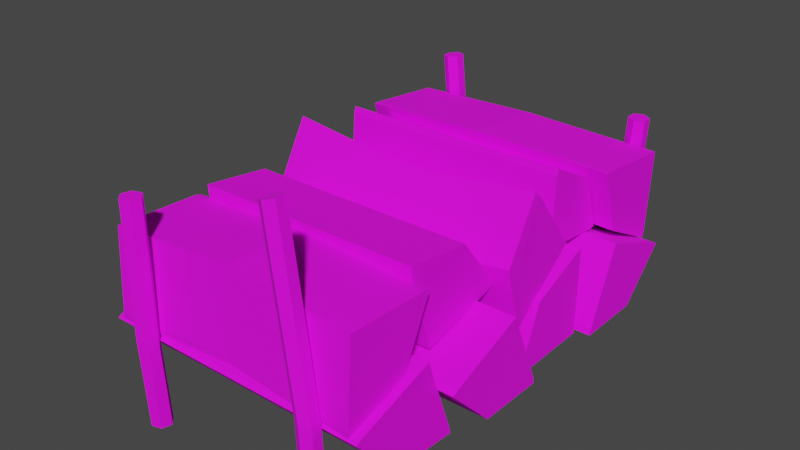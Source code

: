 # Source: ChopedWood.blend  (saved by Blender 3.1.7; exported with 4.5.12 LTS)
import bpy
from mathutils import Matrix  # noqa: F401  (used for matrix-valued properties, if any)

bpy.ops.wm.read_factory_settings(use_empty=True)
scene = bpy.context.scene
scene.name = 'Scene'

# ---- collections
col_collection = bpy.data.collections.new('Collection'); scene.collection.children.link(col_collection)

# ---- images (referenced by path relative to the original .blend; pixels are not part of the script)
import os
ASSET_DIR = os.environ.get("B2B_ASSET_DIR", "")  # directory of the original .blend (textures are referenced by path, not embedded)
HERE = os.path.dirname(os.path.abspath(__file__))  # packed textures are extracted next to this script under _unpacked/

def load_image(name, relpath, width, height, colorspace="sRGB"):
    """Load a texture the original file referenced (path relative to the .blend, or extracted next to this script)."""
    p = next((c for c in (os.path.join(HERE, relpath), os.path.join(ASSET_DIR, relpath)) if relpath and os.path.exists(c)), "")
    if p:
        img = bpy.data.images.load(p, check_existing=True)
        img.name = name
    else:  # same state as the original file: an image datablock whose file is absent (Cycles renders it pink)
        img = bpy.data.images.new(name, width, height)
        img.source = "FILE"
        img.filepath = "//" + (relpath or name)
    img.colorspace_settings.name = colorspace
    return img
img_t_pallet_png = load_image('T_Pallet.png', 'T_Pallet.png', 1024, 1024, 'sRGB')

# ---- materials (node trees are filled in below, after node groups)
mat_material = bpy.data.materials.new('Material')
mat_material.alpha_threshold = 0.0
mat_material.use_transparent_shadow = False
mat_material.line_color = (0.0, 0.0, 0.0, 1.0)

# ---- material node trees
mat_material.use_nodes = True; mat_material.node_tree.nodes.clear()
_N = mat_material.node_tree.nodes; _L = mat_material.node_tree.links
n0 = _N.new('ShaderNodeOutputMaterial'); n0.name = 'Material Output'; n0.location = (300, 300)
n1 = _N.new('ShaderNodeBsdfPrincipled'); n1.name = 'Principled BSDF'; n1.location = (10, 300)
n1.distribution = 'GGX'
n1.subsurface_method = 'RANDOM_WALK_SKIN'
n1.inputs[2].default_value = 0.903
n1.inputs[3].default_value = 1.45
n1.inputs[13].default_value = 0.2818
n1.inputs[27].default_value = (0.0, 0.0, 0.0, 1.0)
n1.inputs[28].default_value = 1.0
n2 = _N.new('ShaderNodeTexCoord'); n2.name = 'Texture Coordinate'; n2.location = (-545, 114)
n3 = _N.new('ShaderNodeTexImage'); n3.name = 'Image Texture'; n3.location = (-336, 176)
n3.image = img_t_pallet_png
_L.new(n1.outputs[0], n0.inputs[0])
_L.new(n2.outputs[2], n3.inputs[0])
_L.new(n3.outputs[0], n1.inputs[0])
n0.is_active_output = True

# ---- world
world_world = bpy.data.worlds.new('World'); scene.world = world_world
world_world.use_nodes = True; world_world.node_tree.nodes.clear()
_N = world_world.node_tree.nodes; _L = world_world.node_tree.links
n0 = _N.new('ShaderNodeOutputWorld'); n0.name = 'World Output'; n0.location = (300, 300)
n1 = _N.new('ShaderNodeBackground'); n1.name = 'Background'; n1.location = (10, 300)
n1.inputs[0].default_value = (0.05088, 0.05088, 0.05088, 1.0)
_L.new(n1.outputs[0], n0.inputs[0])
n0.is_active_output = True
world_world.color = (0.05088, 0.05088, 0.05088)
world_world.use_sun_shadow = False
world_world.sun_shadow_jitter_overblur = 0.0

# ---- meshes
me_cylinder_013 = bpy.data.meshes.new('Cylinder.013')
me_cylinder_013.from_pydata([(-0.1292, -0.3306, -0.04454), (-0.1306, -0.3363, 0.08551), (-0.14, -0.3203, -0.04454), (-0.1414, -0.326, 0.08551), (-0.1365, -0.3057, -0.04454), (-0.1379, -0.3115, 0.08551), (-0.1222, -0.3015, -0.04454), (-0.1235, -0.3073, 0.08551), (-0.1113, -0.3119, -0.04454), (-0.1127, -0.3176, 0.08551), (-0.1148, -0.3264, -0.04454), (-0.1162, -0.3321, 0.08551), (-0.1414, -0.326, 0.2734), (-0.1306, -0.3363, 0.2734), (-0.1379, -0.3115, 0.2734), (-0.1235, -0.3073, 0.2734), (-0.1127, -0.3176, 0.2734), (-0.1162, -0.3321, 0.2734), (-0.1484, 0.3346, -0.0445), (-0.1423, 0.3405, 0.08538), (-0.1355, 0.3271, -0.0452), (-0.1294, 0.333, 0.08468), (-0.1355, 0.3122, -0.0452), (-0.1294, 0.3181, 0.08468), (-0.1484, 0.3047, -0.0445), (-0.1423, 0.3106, 0.08538), (-0.1614, 0.3122, -0.0438), (-0.1553, 0.3181, 0.08608), (-0.1614, 0.3271, -0.0438), (-0.1553, 0.333, 0.08608), (-0.1485, 0.333, 0.2694), (-0.1614, 0.3405, 0.2679), (-0.1485, 0.3181, 0.2694), (-0.1614, 0.3106, 0.2679), (-0.1742, 0.3181, 0.2665), (-0.1742, 0.333, 0.2665), (0.1499, 0.3346, -0.04451), (0.1552, 0.3405, 0.08541), (0.1629, 0.3271, -0.04512), (0.1681, 0.333, 0.08481), (0.1629, 0.3122, -0.04512), (0.1681, 0.3181, 0.08481), (0.1499, 0.3047, -0.04451), (0.1552, 0.3106, 0.08541), (0.137, 0.3122, -0.0439), (0.1423, 0.3181, 0.08602), (0.137, 0.3271, -0.0439), (0.1423, 0.333, 0.08602), (0.177, 0.333, 0.2448), (0.164, 0.3405, 0.2455), (0.177, 0.3181, 0.2448), (0.164, 0.3106, 0.2455), (0.1511, 0.3181, 0.2461), (0.1511, 0.333, 0.2461), (0.1371, -0.3278, -0.04454), (0.1383, -0.3337, 0.08551), (0.1241, -0.3204, -0.0444), (0.1253, -0.3262, 0.08564), (0.1241, -0.3054, -0.0444), (0.1253, -0.3113, 0.08564), (0.1371, -0.2979, -0.04454), (0.1383, -0.3038, 0.08551), (0.15, -0.3054, -0.04467), (0.1512, -0.3113, 0.08537), (0.15, -0.3204, -0.04467), (0.1512, -0.3262, 0.08537), (0.0899, -0.3262, 0.3392), (0.1023, -0.3337, 0.343), (0.0899, -0.3113, 0.3392), (0.1023, -0.3038, 0.343), (0.1147, -0.3113, 0.3468), (0.1147, -0.3262, 0.3468), (-0.1881, -0.1801, 0.2043), (0.1881, -0.1801, 0.2043), (-0.1882, -0.2203, 0.1186), (0.1882, -0.2203, 0.1186), (-0.1887, -0.3093, 0.08639), (0.1887, -0.3093, 0.08639), (-0.1882, -0.3022, 0.2084), (0.1882, -0.3022, 0.2084), (-0.00116, -0.1758, 0.2147), (-0.001162, -0.2105, 0.1245), (-0.001168, -0.3035, 0.09826), (-0.001162, -0.2979, 0.2203), (-0.001162, -0.1683, 0.2143), (-0.1882, -0.1727, 0.2024), (-0.1882, -0.2148, 0.1126), (0.1882, -0.2148, 0.1126), (0.1882, -0.1727, 0.2024), (-0.1882, -0.3082, 0.07884), (0.1882, -0.3082, 0.07884), (-0.001162, -0.3038, 0.09074), (-0.1661, -0.1765, 0.2104), (0.1661, -0.1765, 0.2104), (-0.1661, -0.08657, 0.1992), (0.1661, -0.08657, 0.1992), (-0.1661, -0.03091, 0.1276), (0.1661, -0.03091, 0.1276), (-0.1661, -0.1432, 0.09965), (0.1661, -0.1432, 0.09965), (-0.1661, -0.1776, 0.2247), (-0.1661, -0.07906, 0.2124), (0.1661, -0.07906, 0.2124), (0.1661, -0.1776, 0.2247), (-0.1661, -0.01811, 0.134), (0.1661, -0.01811, 0.134), (-0.224, -0.1648, 0.08048), (0.224, -0.1648, 0.08048), (-0.224, -0.005905, 0.01283), (0.224, -0.005905, 0.01283), (-0.224, -0.09936, 0.01375), (0.224, -0.09936, 0.01375), (-0.224, -0.05257, 0.1236), (0.224, -0.05257, 0.1236), (-0.224, -0.1729, 0.0752), (0.224, -0.1729, 0.0752), (0.224, -0.004115, 0.003341), (-0.224, -0.004115, 0.003341), (-0.224, -0.1034, 0.004317), (0.224, -0.1034, 0.004317), (0.2003, -0.3046, 0.08056), (-0.2003, -0.3046, 0.08056), (0.2003, -0.2413, 0.009381), (-0.2003, -0.2413, 0.009381), (0.2003, -0.1463, 0.003804), (-0.2003, -0.1463, 0.003804), (0.2003, -0.1879, 0.1197), (-0.2003, -0.1879, 0.1197), (-0.2003, -0.3104, 0.07717), (0.2003, -0.3104, 0.07717), (0.2003, -0.2444, 0.00299), (-0.2003, -0.2444, 0.00299), (0.2003, -0.1453, -0.002822), (-0.2003, -0.1453, -0.002822), (-0.2213, 0.2963, 0.08039), (0.2213, 0.2963, 0.08039), (-0.2213, 0.2306, 0.01371), (0.2213, 0.2306, 0.01371), (-0.2213, 0.137, 0.01304), (0.2213, 0.137, 0.01304), (-0.2213, 0.184, 0.124), (0.2213, 0.184, 0.124), (0.2213, 0.3042, 0.07526), (-0.2213, 0.3042, 0.07526), (-0.2213, 0.2345, 0.004568), (0.2213, 0.2345, 0.004568), (-0.2213, 0.1352, 0.003864), (0.2213, 0.1352, 0.003864), (-0.2003, 0.008183, 0.0005345), (0.2003, 0.008183, 0.0005345), (-0.2003, 0.0438, 0.08706), (0.2003, 0.0438, 0.08706), (-0.2003, 0.1302, 0.1231), (0.2003, 0.1302, 0.1231), (-0.2003, 0.1286, 0.002643), (0.2003, 0.1286, 0.002643), (-0.2003, -0.001106, 0.002361), (-0.2003, 0.03668, 0.09415), (0.2003, 0.03668, 0.09415), (0.2003, -0.001106, 0.002361), (-0.2003, 0.1283, 0.1323), (0.2003, 0.1283, 0.1323), (-0.1933, 0.03372, 0.2406), (0.1933, 0.03372, 0.2406), (-0.1913, 0.01411, 0.07364), (0.1913, 0.01411, 0.07364), (-0.1928, -0.01066, 0.1612), (0.1928, -0.01066, 0.1612), (-0.1928, 0.1035, 0.1478), (0.1928, 0.1035, 0.1478), (0.001447, 0.02141, 0.2221), (0.001418, 0.002338, 0.05904), (0.00144, -0.03555, 0.1461), (0.00144, 0.09326, 0.131), (0.00144, 0.01288, 0.2328), (0.1928, 0.02312, 0.2496), (0.00144, -0.008524, 0.05059), (-0.1928, 0.001717, 0.06739), (-0.1928, -0.02531, 0.1629), (0.1928, -0.02531, 0.1629), (0.1928, 0.001717, 0.06739), (-0.1928, 0.02312, 0.2496), (0.2, 0.1898, 0.2199), (-0.2, 0.1898, 0.2199), (0.2003, 0.2185, 0.1291), (-0.2003, 0.2185, 0.1291), (0.2007, 0.3031, 0.08521), (-0.2007, 0.3031, 0.08521), (0.2003, 0.3123, 0.208), (-0.2003, 0.3123, 0.208), (-0.003209, 0.1818, 0.2282), (-0.00322, 0.2052, 0.1341), (-0.003231, 0.2939, 0.09494), (-0.00322, 0.3045, 0.2176), (-0.00322, 0.1753, 0.2288), (0.2003, 0.1831, 0.2192), (0.2003, 0.2131, 0.1245), (-0.2003, 0.2131, 0.1245), (-0.2003, 0.1831, 0.2192), (0.2003, 0.3012, 0.07881), (-0.2003, 0.3012, 0.07881), (-0.00322, 0.2933, 0.08841), (0.1714, 0.1996, 0.1229), (-0.1714, 0.1996, 0.1229), (0.1714, 0.1758, 0.1982), (-0.1714, 0.1758, 0.1982), (0.1714, 0.1056, 0.2345), (-0.1714, 0.1057, 0.2345), (0.1714, 0.09893, 0.1335), (-0.1714, 0.09893, 0.1335), (-0.1714, 0.2095, 0.124), (0.1714, 0.2095, 0.124), (0.1714, 0.1838, 0.205), (-0.1714, 0.1838, 0.205), (0.1714, 0.1084, 0.244), (-0.1714, 0.1084, 0.244)], [], [(0, 1, 3, 2), (2, 3, 5, 4), (4, 5, 7, 6), (6, 7, 9, 8), (9, 7, 15, 16), (8, 9, 11, 10), (10, 11, 1, 0), (12, 13, 17, 16, 15, 14), (5, 3, 12, 14), (11, 9, 16, 17), (3, 1, 13, 12), (7, 5, 14, 15), (1, 11, 17, 13), (18, 19, 21, 20), (20, 21, 23, 22), (22, 23, 25, 24), (24, 25, 27, 26), (27, 25, 33, 34), (26, 27, 29, 28), (28, 29, 19, 18), (30, 31, 35, 34, 33, 32), (23, 21, 30, 32), (29, 27, 34, 35), (21, 19, 31, 30), (25, 23, 32, 33), (19, 29, 35, 31), (36, 37, 39, 38), (38, 39, 41, 40), (40, 41, 43, 42), (42, 43, 45, 44), (45, 43, 51, 52), (44, 45, 47, 46), (46, 47, 37, 36), (48, 49, 53, 52, 51, 50), (41, 39, 48, 50), (47, 45, 52, 53), (39, 37, 49, 48), (43, 41, 50, 51), (37, 47, 53, 49), (54, 55, 57, 56), (56, 57, 59, 58), (58, 59, 61, 60), (60, 61, 63, 62), (63, 61, 69, 70), (62, 63, 65, 64), (64, 65, 55, 54), (66, 67, 71, 70, 69, 68), (59, 57, 66, 68), (65, 63, 70, 71), (57, 55, 67, 66), (61, 59, 68, 69), (55, 65, 71, 67), (84, 88, 87, 81), (81, 87, 90, 91), (76, 78, 72, 74), (73, 79, 77, 75), (80, 72, 78, 83), (82, 83, 78, 76), (77, 79, 83, 82), (73, 80, 83, 79), (86, 81, 91, 89), (85, 84, 81, 86), (72, 80, 84, 85), (74, 72, 85, 86), (73, 75, 87, 88), (76, 74, 86, 89), (75, 77, 90, 87), (82, 76, 89, 91), (80, 73, 88, 84), (77, 82, 91, 90), (100, 103, 102, 101), (101, 102, 105, 104), (95, 93, 99, 97), (96, 98, 92, 94), (92, 98, 99, 93), (96, 97, 99, 98), (94, 92, 100, 101), (93, 95, 102, 103), (92, 93, 103, 100), (96, 94, 101, 104), (95, 97, 105, 102), (97, 96, 104, 105), (117, 116, 119, 118), (118, 119, 115, 114), (106, 112, 108, 110), (109, 113, 107, 111), (109, 108, 112, 113), (107, 113, 112, 106), (107, 106, 114, 115), (108, 109, 116, 117), (110, 108, 117, 118), (109, 111, 119, 116), (106, 110, 118, 114), (111, 107, 115, 119), (129, 128, 131, 130), (130, 131, 133, 132), (121, 127, 125, 123), (124, 126, 120, 122), (125, 127, 126, 124), (121, 120, 126, 127), (120, 121, 128, 129), (122, 120, 129, 130), (121, 123, 131, 128), (124, 122, 130, 132), (123, 125, 133, 131), (125, 124, 132, 133), (143, 142, 145, 144), (144, 145, 147, 146), (138, 140, 134, 136), (135, 141, 139, 137), (135, 134, 140, 141), (139, 141, 140, 138), (134, 135, 142, 143), (136, 134, 143, 144), (135, 137, 145, 142), (138, 136, 144, 146), (137, 139, 147, 145), (139, 138, 146, 147), (156, 159, 158, 157), (157, 158, 161, 160), (151, 149, 155, 153), (152, 154, 148, 150), (148, 154, 155, 149), (152, 153, 155, 154), (150, 148, 156, 157), (149, 151, 158, 159), (148, 149, 159, 156), (152, 150, 157, 160), (151, 153, 161, 158), (153, 152, 160, 161), (176, 180, 179, 172), (172, 179, 175, 174), (162, 168, 164, 166), (165, 169, 163, 167), (171, 164, 168, 173), (170, 173, 168, 162), (163, 169, 173, 170), (165, 171, 173, 169), (178, 172, 174, 181), (177, 176, 172, 178), (163, 170, 174, 175), (164, 171, 176, 177), (166, 164, 177, 178), (165, 167, 179, 180), (162, 166, 178, 181), (167, 163, 175, 179), (170, 162, 181, 174), (171, 165, 180, 176), (194, 198, 197, 191), (191, 197, 200, 201), (183, 189, 187, 185), (186, 188, 182, 184), (192, 193, 188, 186), (190, 182, 188, 193), (183, 190, 193, 189), (187, 189, 193, 192), (196, 191, 201, 199), (195, 194, 191, 196), (182, 190, 194, 195), (184, 182, 195, 196), (183, 185, 197, 198), (186, 184, 196, 199), (185, 187, 200, 197), (192, 186, 199, 201), (190, 183, 198, 194), (187, 192, 201, 200), (211, 210, 213, 212), (212, 213, 215, 214), (203, 209, 207, 205), (206, 208, 202, 204), (207, 209, 208, 206), (203, 202, 208, 209), (202, 203, 210, 211), (204, 202, 211, 212), (203, 205, 213, 210), (206, 204, 212, 214), (205, 207, 215, 213), (207, 206, 214, 215)])
_uv = me_cylinder_013.uv_layers.new(name='UVMap')
_uv.uv.foreach_set('vector', [0.06437, 0.9731, 0.0643, 0.9705, 0.06449, 0.9705, 0.06455, 0.9731, 0.06455, 0.9731, 0.06449, 0.9705, 0.06477, 0.9705, 0.06484, 0.9731, 0.06758, 0.9731, 0.06753, 0.9705, 0.06782, 0.9705, 0.06786, 0.9731, 0.0643, 0.9669, 0.06423, 0.9694, 0.06404, 0.9694, 0.06411, 0.9669, 0.06404, 0.9694, 0.06423, 0.9694, 0.0643, 0.9731, 0.06411, 0.9731, 0.06411, 0.9669, 0.06404, 0.9694, 0.06376, 0.9694, 0.06383, 0.9669, 0.06753, 0.9669, 0.06749, 0.9694, 0.0672, 0.9694, 0.06725, 0.9669, 0.06308, 0.9731, 0.06333, 0.973, 0.06358, 0.9731, 0.06358, 0.9734, 0.06333, 0.9736, 0.06308, 0.9734, 0.06477, 0.9705, 0.06449, 0.9705, 0.06455, 0.9669, 0.06484, 0.9669, 0.06376, 0.9694, 0.06404, 0.9694, 0.06411, 0.9731, 0.06383, 0.9731, 0.06449, 0.9705, 0.0643, 0.9705, 0.06437, 0.9669, 0.06455, 0.9669, 0.06782, 0.9705, 0.06753, 0.9705, 0.06758, 0.9669, 0.06786, 0.9669, 0.0672, 0.9694, 0.06749, 0.9694, 0.06753, 0.9731, 0.06725, 0.9731, 0.06279, 0.9669, 0.06256, 0.9694, 0.0624, 0.9694, 0.06263, 0.9669, 0.06654, 0.973, 0.06646, 0.9705, 0.06675, 0.9705, 0.06683, 0.973, 0.06331, 0.973, 0.06308, 0.9705, 0.06337, 0.9705, 0.0636, 0.973, 0.0636, 0.973, 0.06337, 0.9705, 0.06353, 0.9704, 0.06376, 0.973, 0.06353, 0.9704, 0.06337, 0.9705, 0.0636, 0.9669, 0.06376, 0.9669, 0.0672, 0.9669, 0.06712, 0.9694, 0.06683, 0.9694, 0.06691, 0.9669, 0.06308, 0.9669, 0.06285, 0.9694, 0.06256, 0.9694, 0.06279, 0.9669, 0.06605, 0.9727, 0.06605, 0.973, 0.06579, 0.9731, 0.06554, 0.973, 0.06554, 0.9727, 0.06579, 0.9725, 0.06675, 0.9705, 0.06646, 0.9705, 0.06654, 0.9669, 0.06683, 0.9669, 0.06683, 0.9694, 0.06712, 0.9694, 0.0672, 0.9729, 0.06691, 0.9729, 0.0624, 0.9694, 0.06256, 0.9694, 0.06279, 0.973, 0.06263, 0.973, 0.06337, 0.9705, 0.06308, 0.9705, 0.06331, 0.9669, 0.0636, 0.9669, 0.06256, 0.9694, 0.06285, 0.9694, 0.06308, 0.973, 0.06279, 0.973, 0.06571, 0.9669, 0.0657, 0.9694, 0.06554, 0.9694, 0.06555, 0.9669, 0.06792, 0.9725, 0.06786, 0.97, 0.06815, 0.97, 0.06821, 0.9725, 0.06601, 0.9725, 0.066, 0.97, 0.06629, 0.97, 0.0663, 0.9725, 0.0663, 0.9725, 0.06629, 0.97, 0.06645, 0.97, 0.06646, 0.9725, 0.06645, 0.97, 0.06629, 0.97, 0.0663, 0.9669, 0.06646, 0.9669, 0.06857, 0.9669, 0.0685, 0.9694, 0.06821, 0.9694, 0.06828, 0.9669, 0.066, 0.9669, 0.06599, 0.9694, 0.0657, 0.9694, 0.06571, 0.9669, 0.06265, 0.9736, 0.0624, 0.9734, 0.0624, 0.9731, 0.06265, 0.973, 0.06291, 0.9731, 0.06291, 0.9734, 0.06815, 0.97, 0.06786, 0.97, 0.06792, 0.9669, 0.06821, 0.9669, 0.06821, 0.9694, 0.0685, 0.9694, 0.06857, 0.9725, 0.06828, 0.9725, 0.06554, 0.9694, 0.0657, 0.9694, 0.06571, 0.9725, 0.06555, 0.9725, 0.06629, 0.97, 0.066, 0.97, 0.06601, 0.9669, 0.0663, 0.9669, 0.0657, 0.9694, 0.06599, 0.9694, 0.066, 0.9725, 0.06571, 0.9725, 0.06161, 0.9745, 0.06142, 0.972, 0.06158, 0.972, 0.06177, 0.9745, 0.06525, 0.9743, 0.06519, 0.9718, 0.06548, 0.9718, 0.06554, 0.9744, 0.0624, 0.9669, 0.06222, 0.9694, 0.06193, 0.9694, 0.06211, 0.9669, 0.06211, 0.9669, 0.06193, 0.9694, 0.06177, 0.9694, 0.06196, 0.9669, 0.06177, 0.9694, 0.06193, 0.9694, 0.06212, 0.9745, 0.06196, 0.9745, 0.06519, 0.9669, 0.06513, 0.9694, 0.06484, 0.9694, 0.0649, 0.9669, 0.06132, 0.9745, 0.06113, 0.972, 0.06142, 0.972, 0.06161, 0.9745, 0.06671, 0.973, 0.06696, 0.9731, 0.06696, 0.9734, 0.06671, 0.9736, 0.06646, 0.9734, 0.06646, 0.9732, 0.06548, 0.9718, 0.06519, 0.9718, 0.06525, 0.9669, 0.06554, 0.9669, 0.06484, 0.9694, 0.06513, 0.9694, 0.06519, 0.9745, 0.0649, 0.9745, 0.06158, 0.972, 0.06142, 0.972, 0.06161, 0.9669, 0.06177, 0.967, 0.06193, 0.9694, 0.06222, 0.9694, 0.0624, 0.9744, 0.06212, 0.9745, 0.06142, 0.972, 0.06113, 0.972, 0.06133, 0.9669, 0.06161, 0.9669, 0.478, 0.9713, 0.478, 0.9705, 0.4785, 0.9705, 0.4784, 0.9713, 0.4784, 0.9713, 0.4785, 0.9705, 0.479, 0.9705, 0.479, 0.9713, 0.3656, 0.8845, 0.3656, 0.8855, 0.3646, 0.8855, 0.3649, 0.8848, 0.3646, 0.8855, 0.3656, 0.8855, 0.3656, 0.8866, 0.3649, 0.8863, 0.3604, 0.8878, 0.3604, 0.8867, 0.3614, 0.8867, 0.3614, 0.8878, 0.3591, 0.8856, 0.3581, 0.8856, 0.3582, 0.8845, 0.3592, 0.8845, 0.3592, 0.8867, 0.3582, 0.8867, 0.3581, 0.8856, 0.3591, 0.8856, 0.3604, 0.8889, 0.3604, 0.8878, 0.3614, 0.8878, 0.3614, 0.8889, 0.4785, 0.9721, 0.4784, 0.9713, 0.479, 0.9713, 0.479, 0.9721, 0.478, 0.9721, 0.478, 0.9713, 0.4784, 0.9713, 0.4785, 0.9721, 0.479, 0.9721, 0.479, 0.9728, 0.479, 0.9728, 0.479, 0.9721, 0.4812, 0.9726, 0.4814, 0.9731, 0.4814, 0.9732, 0.4812, 0.9726, 0.4816, 0.969, 0.4814, 0.9696, 0.4813, 0.9696, 0.4815, 0.969, 0.4814, 0.9721, 0.4812, 0.9726, 0.4812, 0.9726, 0.4814, 0.9721, 0.4814, 0.9696, 0.4816, 0.9701, 0.4815, 0.9701, 0.4813, 0.9696, 0.4778, 0.9728, 0.4778, 0.9721, 0.4779, 0.9721, 0.4778, 0.9728, 0.479, 0.9728, 0.479, 0.9736, 0.479, 0.9736, 0.479, 0.9728, 0.4778, 0.9736, 0.4778, 0.9728, 0.4778, 0.9728, 0.4779, 0.9736, 0.4801, 0.969, 0.4801, 0.9705, 0.4796, 0.9705, 0.4796, 0.969, 0.4796, 0.969, 0.4796, 0.9705, 0.4791, 0.9705, 0.4791, 0.969, 0.3658, 0.8874, 0.3656, 0.8867, 0.3665, 0.8867, 0.3665, 0.8877, 0.3665, 0.8877, 0.3665, 0.8887, 0.3656, 0.8888, 0.3658, 0.888, 0.3581, 0.8889, 0.3591, 0.8889, 0.3591, 0.8911, 0.3581, 0.8911, 0.3624, 0.8889, 0.3624, 0.8911, 0.3614, 0.8911, 0.3614, 0.8889, 0.4804, 0.9726, 0.4806, 0.9731, 0.4806, 0.9732, 0.4803, 0.9726, 0.4803, 0.9721, 0.4801, 0.9726, 0.48, 0.9726, 0.4803, 0.9721, 0.4818, 0.9705, 0.4818, 0.9721, 0.4817, 0.9721, 0.4817, 0.9705, 0.4806, 0.9721, 0.4804, 0.9726, 0.4803, 0.9726, 0.4806, 0.9721, 0.4801, 0.9726, 0.4803, 0.9731, 0.4803, 0.9732, 0.48, 0.9726, 0.4818, 0.9721, 0.4818, 0.9705, 0.4819, 0.9705, 0.4819, 0.9721, 0.481, 0.9705, 0.481, 0.9721, 0.4806, 0.9721, 0.4806, 0.9705, 0.4806, 0.9705, 0.4806, 0.9721, 0.48, 0.9721, 0.48, 0.9705, 0.3614, 0.8911, 0.3624, 0.8911, 0.3624, 0.8921, 0.3617, 0.8918, 0.3591, 0.8911, 0.3591, 0.8921, 0.3581, 0.8921, 0.3584, 0.8914, 0.3604, 0.8911, 0.3604, 0.8889, 0.3614, 0.8889, 0.3614, 0.8911, 0.3602, 0.8911, 0.3592, 0.8911, 0.3592, 0.8889, 0.3602, 0.8889, 0.4819, 0.9705, 0.4819, 0.969, 0.482, 0.969, 0.482, 0.9705, 0.482, 0.9705, 0.482, 0.9721, 0.4819, 0.9721, 0.4819, 0.9705, 0.4783, 0.9726, 0.4785, 0.9731, 0.4785, 0.9732, 0.4783, 0.9726, 0.4783, 0.9721, 0.4781, 0.9726, 0.478, 0.9726, 0.4782, 0.9721, 0.4785, 0.9721, 0.4783, 0.9726, 0.4783, 0.9726, 0.4785, 0.9721, 0.4781, 0.9726, 0.4783, 0.9731, 0.4782, 0.9732, 0.478, 0.9726, 0.48, 0.9705, 0.48, 0.9721, 0.4796, 0.9721, 0.4796, 0.9705, 0.4796, 0.9705, 0.4796, 0.9721, 0.479, 0.9721, 0.479, 0.9705, 0.3656, 0.8877, 0.3656, 0.8888, 0.3645, 0.8888, 0.3648, 0.888, 0.3645, 0.8867, 0.3656, 0.8867, 0.3656, 0.8877, 0.3648, 0.8874, 0.3625, 0.8867, 0.3615, 0.8867, 0.3615, 0.8845, 0.3625, 0.8845, 0.3581, 0.8889, 0.3581, 0.8867, 0.3591, 0.8867, 0.3591, 0.8889, 0.4821, 0.969, 0.4821, 0.9705, 0.482, 0.9705, 0.482, 0.969, 0.4815, 0.9726, 0.4817, 0.9731, 0.4817, 0.9732, 0.4814, 0.9726, 0.4817, 0.9706, 0.4815, 0.9711, 0.4815, 0.9711, 0.4817, 0.9705, 0.4817, 0.9721, 0.4815, 0.9726, 0.4814, 0.9726, 0.4817, 0.9721, 0.4815, 0.9711, 0.4817, 0.9716, 0.4817, 0.9716, 0.4815, 0.9711, 0.482, 0.9721, 0.482, 0.9705, 0.4821, 0.9705, 0.4821, 0.9721, 0.4779, 0.9705, 0.4779, 0.9721, 0.4775, 0.9721, 0.4775, 0.9705, 0.4775, 0.9705, 0.4775, 0.9721, 0.4769, 0.9721, 0.4769, 0.9705, 0.3602, 0.8911, 0.3602, 0.8921, 0.3592, 0.8921, 0.3595, 0.8914, 0.3655, 0.891, 0.3655, 0.892, 0.3645, 0.8921, 0.3648, 0.8913, 0.3625, 0.8867, 0.3625, 0.8845, 0.3635, 0.8845, 0.3635, 0.8867, 0.3635, 0.8889, 0.3625, 0.8889, 0.3625, 0.8867, 0.3635, 0.8867, 0.482, 0.9705, 0.482, 0.9721, 0.482, 0.9721, 0.482, 0.9705, 0.4811, 0.9696, 0.4813, 0.9701, 0.4813, 0.9701, 0.4811, 0.9696, 0.4813, 0.9706, 0.4811, 0.9711, 0.481, 0.9711, 0.4813, 0.9705, 0.4813, 0.9691, 0.4811, 0.9696, 0.4811, 0.9696, 0.4813, 0.969, 0.4811, 0.9711, 0.4813, 0.9716, 0.4813, 0.9716, 0.481, 0.9711, 0.482, 0.9736, 0.482, 0.9721, 0.4821, 0.9721, 0.4821, 0.9736, 0.4811, 0.969, 0.4811, 0.9705, 0.4806, 0.9705, 0.4806, 0.969, 0.4806, 0.969, 0.4806, 0.9705, 0.4801, 0.9705, 0.4801, 0.969, 0.3606, 0.8914, 0.3614, 0.8911, 0.3614, 0.8921, 0.3604, 0.8921, 0.3635, 0.8911, 0.3635, 0.8921, 0.3625, 0.8921, 0.3628, 0.8914, 0.3635, 0.8845, 0.3646, 0.8845, 0.3646, 0.8867, 0.3635, 0.8867, 0.3645, 0.8867, 0.3645, 0.8889, 0.3635, 0.8889, 0.3635, 0.8867, 0.481, 0.9726, 0.4812, 0.9731, 0.4811, 0.9732, 0.4809, 0.9726, 0.4788, 0.9721, 0.4786, 0.9726, 0.4785, 0.9726, 0.4788, 0.9721, 0.482, 0.969, 0.482, 0.9705, 0.482, 0.9705, 0.482, 0.969, 0.4812, 0.9721, 0.481, 0.9726, 0.4809, 0.9726, 0.4811, 0.9721, 0.4786, 0.9726, 0.4788, 0.9731, 0.4788, 0.9732, 0.4785, 0.9726, 0.482, 0.9736, 0.482, 0.9721, 0.482, 0.9721, 0.482, 0.9736, 0.4769, 0.9698, 0.477, 0.969, 0.4776, 0.969, 0.4775, 0.9698, 0.4775, 0.9698, 0.4776, 0.969, 0.478, 0.969, 0.4779, 0.9698, 0.3655, 0.8899, 0.3665, 0.89, 0.3665, 0.8909, 0.3658, 0.8906, 0.3645, 0.8911, 0.3645, 0.892, 0.3635, 0.8921, 0.3638, 0.8914, 0.3592, 0.8856, 0.3594, 0.8845, 0.3604, 0.8845, 0.3602, 0.8856, 0.3624, 0.8878, 0.3614, 0.8878, 0.3615, 0.8867, 0.3625, 0.8867, 0.3625, 0.8889, 0.3615, 0.8889, 0.3614, 0.8878, 0.3624, 0.8878, 0.3594, 0.8867, 0.3592, 0.8856, 0.3602, 0.8856, 0.3604, 0.8867, 0.4776, 0.9705, 0.4775, 0.9698, 0.4779, 0.9698, 0.478, 0.9705, 0.477, 0.9705, 0.4769, 0.9698, 0.4775, 0.9698, 0.4776, 0.9705, 0.4779, 0.9736, 0.4779, 0.9728, 0.478, 0.9728, 0.478, 0.9736, 0.4815, 0.9706, 0.4814, 0.9713, 0.4813, 0.9713, 0.4814, 0.9705, 0.477, 0.9726, 0.4772, 0.9731, 0.4771, 0.9732, 0.4769, 0.9726, 0.4809, 0.9721, 0.4807, 0.9726, 0.4806, 0.9726, 0.4808, 0.9721, 0.4772, 0.9721, 0.477, 0.9726, 0.4769, 0.9726, 0.4771, 0.9721, 0.4807, 0.9726, 0.4809, 0.9731, 0.4808, 0.9732, 0.4806, 0.9726, 0.4779, 0.9728, 0.4779, 0.9721, 0.478, 0.9721, 0.478, 0.9728, 0.4814, 0.9713, 0.4815, 0.9721, 0.4814, 0.9721, 0.4813, 0.9713, 0.4791, 0.9698, 0.479, 0.9705, 0.4786, 0.9705, 0.4786, 0.9698, 0.4786, 0.9698, 0.4786, 0.9705, 0.478, 0.9705, 0.4781, 0.9698, 0.3645, 0.8889, 0.3655, 0.8889, 0.3655, 0.8899, 0.3648, 0.8896, 0.3645, 0.8899, 0.3655, 0.89, 0.3655, 0.891, 0.3648, 0.8907, 0.3614, 0.8856, 0.3604, 0.8856, 0.3604, 0.8845, 0.3615, 0.8845, 0.3592, 0.8878, 0.3593, 0.8867, 0.3603, 0.8867, 0.3603, 0.8878, 0.3593, 0.8889, 0.3592, 0.8878, 0.3603, 0.8878, 0.3603, 0.8889, 0.3615, 0.8867, 0.3604, 0.8867, 0.3604, 0.8856, 0.3614, 0.8856, 0.4786, 0.969, 0.4786, 0.9698, 0.4781, 0.9698, 0.478, 0.969, 0.479, 0.969, 0.4791, 0.9698, 0.4786, 0.9698, 0.4786, 0.969, 0.479, 0.9721, 0.4789, 0.9729, 0.4789, 0.9729, 0.4789, 0.9721, 0.4817, 0.9726, 0.482, 0.9731, 0.4819, 0.9732, 0.4817, 0.9726, 0.4818, 0.969, 0.4816, 0.9696, 0.4816, 0.9696, 0.4818, 0.969, 0.482, 0.9721, 0.4817, 0.9726, 0.4817, 0.9726, 0.4819, 0.9721, 0.4816, 0.9696, 0.4818, 0.9701, 0.4818, 0.9701, 0.4816, 0.9696, 0.4788, 0.9729, 0.4788, 0.9721, 0.4789, 0.9721, 0.4788, 0.9729, 0.4789, 0.9729, 0.479, 0.9736, 0.4789, 0.9736, 0.4789, 0.9729, 0.4788, 0.9736, 0.4788, 0.9729, 0.4788, 0.9729, 0.4789, 0.9736, 0.48, 0.9721, 0.48, 0.9736, 0.4796, 0.9736, 0.4796, 0.9721, 0.4796, 0.9721, 0.4796, 0.9736, 0.479, 0.9736, 0.479, 0.9721, 0.3665, 0.8889, 0.3665, 0.8899, 0.3655, 0.8899, 0.3658, 0.8892, 0.3655, 0.891, 0.3665, 0.891, 0.3665, 0.892, 0.3658, 0.8917, 0.3645, 0.8911, 0.3635, 0.8911, 0.3635, 0.8889, 0.3645, 0.8889, 0.3625, 0.8911, 0.3625, 0.8889, 0.3635, 0.8889, 0.3635, 0.8911, 0.478, 0.9705, 0.478, 0.9721, 0.4779, 0.9721, 0.4779, 0.9705, 0.4773, 0.9726, 0.4775, 0.9731, 0.4774, 0.9732, 0.4772, 0.9726, 0.4778, 0.9721, 0.4776, 0.9726, 0.4775, 0.9726, 0.4777, 0.9721, 0.4775, 0.9721, 0.4773, 0.9726, 0.4772, 0.9726, 0.4774, 0.9721, 0.4776, 0.9726, 0.4778, 0.9731, 0.4777, 0.9732, 0.4775, 0.9726, 0.4818, 0.9705, 0.4818, 0.969, 0.4819, 0.969, 0.4819, 0.9705])
me_cylinder_013.materials.append(mat_material)
me_cylinder_013.use_remesh_fix_poles = True
me_cylinder_013.use_remesh_preserve_attributes = False
me_cylinder_013.update()

# ---- objects
ob_chopedwood = bpy.data.objects.new('ChopedWood', me_cylinder_013)

# ---- transforms, parenting, visibility, modifiers, constraints
ob_chopedwood.location = (0.0, 0.0, 0.0)

# ---- collection membership
col_collection.objects.link(ob_chopedwood)

# ---- scene / render settings (as saved in the file)
scene.frame_start = 1; scene.frame_end = 250; scene.frame_set(1)
scene.render.engine = 'BLENDER_EEVEE_NEXT'
scene.cycles.sampling_pattern = 'TABULATED_SOBOL'
scene.cycles.use_light_tree = False
scene.view_settings.view_transform = 'Filmic'
bpy.context.view_layer.update()

# ---- added for rendering (the .blend has no active camera and no usable light): camera, sun
cam_auto = bpy.data.cameras.new('AutoCamera')
cam_auto.lens = 50.0
cam_auto.sensor_width = 36.0
cam_auto.clip_end = 1000.0
ob_auto_camera = bpy.data.objects.new('AutoCamera', cam_auto)
scene.collection.objects.link(ob_auto_camera)
ob_auto_camera.location = (0.834034, -0.998748, 0.818044)
ob_auto_camera.rotation_euler = (1.09748, -7.21219e-08, 0.694738)
scene.camera = ob_auto_camera
light_auto_sun = bpy.data.lights.new('AutoSun', 'SUN')
light_auto_sun.energy = 3.0
light_auto_sun.angle = 0.0523599
ob_auto_sun = bpy.data.objects.new('AutoSun', light_auto_sun)
scene.collection.objects.link(ob_auto_sun)
ob_auto_sun.rotation_euler = (0.872665, 0.174533, 0.523599)
bpy.context.view_layer.update()
